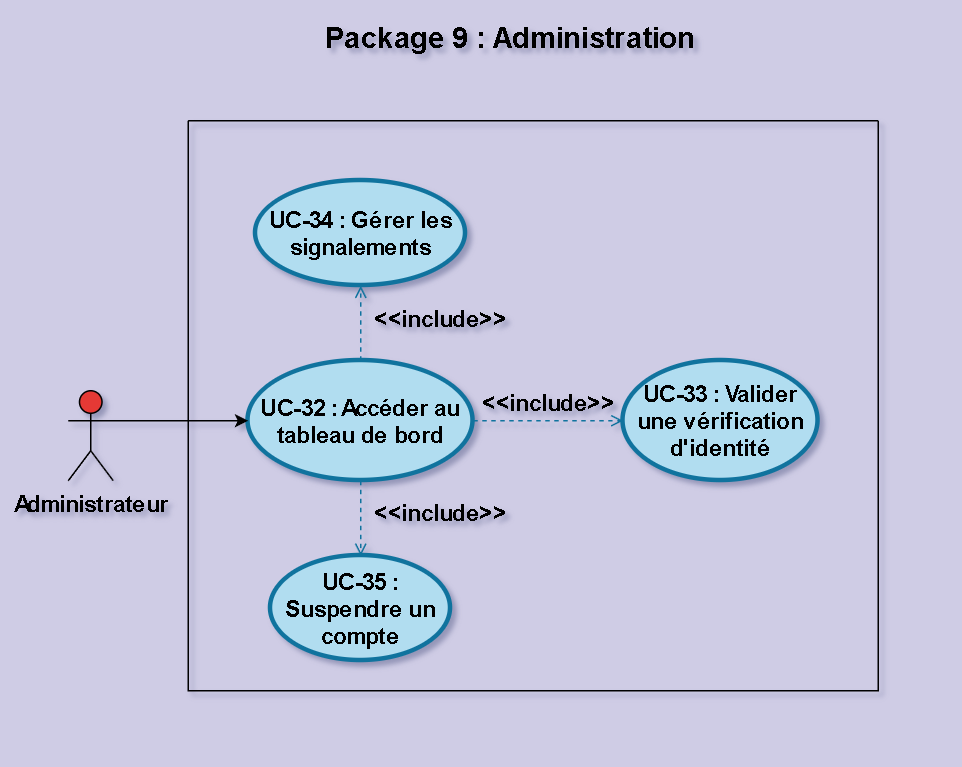

The diagram above was exported from draw.io. Its source (the exported page's mxGraphModel, read from the mxfile embedded in the PNG):
<mxGraphModel dx="1168" dy="758" grid="1" gridSize="10" guides="1" tooltips="1" connect="1" arrows="0" fold="1" page="1" pageScale="1" pageWidth="630" pageHeight="500" background="light-dark(#cfcce5, #121212)" math="0" shadow="0">
  <root>
    <mxCell id="0" />
    <mxCell id="1" parent="0" />
    <mxCell id="4_T10R1aXq1GWRK9sinu-3" parent="1" style="swimlane;startSize=0;swimlaneLine=1;deletable=1;expand=1;collapsible=0;dropTarget=1;fontSize=15;fontStyle=1" value="" vertex="1">
      <mxGeometry height="380" width="460" x="125" y="80" as="geometry" />
    </mxCell>
    <mxCell id="4_T10R1aXq1GWRK9sinu-5" parent="4_T10R1aXq1GWRK9sinu-3" style="shape=ellipse;html=1;strokeWidth=3;fontStyle=1;whiteSpace=wrap;align=center;perimeter=ellipsePerimeter;fillColor=#b1ddf0;strokeColor=#10739e;fontSize=15;" value="UC-34 : Gérer les signalements" vertex="1">
      <mxGeometry height="70" width="140" x="45" y="40" as="geometry" />
    </mxCell>
    <mxCell id="4_T10R1aXq1GWRK9sinu-6" parent="4_T10R1aXq1GWRK9sinu-3" style="shape=ellipse;html=1;strokeWidth=3;fontStyle=1;whiteSpace=wrap;align=center;perimeter=ellipsePerimeter;fillColor=#b1ddf0;strokeColor=#10739e;fontSize=15;" value="UC-32 : Accéder au tableau de bord" vertex="1">
      <mxGeometry height="80" width="150" x="40" y="160" as="geometry" />
    </mxCell>
    <mxCell id="4_T10R1aXq1GWRK9sinu-7" parent="4_T10R1aXq1GWRK9sinu-3" style="shape=ellipse;html=1;strokeWidth=3;fontStyle=1;whiteSpace=wrap;align=center;perimeter=ellipsePerimeter;fillColor=#b1ddf0;strokeColor=#10739e;fontSize=15;" value="UC-35 : Suspendre un compte" vertex="1">
      <mxGeometry height="70" width="120" x="55" y="290" as="geometry" />
    </mxCell>
    <mxCell id="4_T10R1aXq1GWRK9sinu-8" parent="4_T10R1aXq1GWRK9sinu-3" style="shape=ellipse;html=1;strokeWidth=3;fontStyle=1;whiteSpace=wrap;align=center;perimeter=ellipsePerimeter;fillColor=#b1ddf0;strokeColor=#10739e;fontSize=15;" value="UC-33 : Valider une vérification d'identité" vertex="1">
      <mxGeometry height="80" width="130" x="290" y="160" as="geometry" />
    </mxCell>
    <mxCell id="u1Lc93u-UZjNR1YYRzKa-15" edge="1" parent="4_T10R1aXq1GWRK9sinu-3" source="4_T10R1aXq1GWRK9sinu-6" style="edgeStyle=none;html=1;endArrow=open;verticalAlign=bottom;dashed=1;labelBackgroundColor=none;rounded=0;fontStyle=1;fontSize=15;entryX=0.5;entryY=0;entryDx=0;entryDy=0;exitX=0.5;exitY=1;exitDx=0;exitDy=0;fillColor=#b1ddf0;strokeColor=#10739e;" target="4_T10R1aXq1GWRK9sinu-7" value="&amp;lt;&amp;lt;include&amp;gt;&amp;gt;">
      <mxGeometry relative="1" width="160" x="0.3161" y="53" as="geometry">
        <mxPoint as="offset" />
        <mxPoint x="97" y="240" as="sourcePoint" />
        <mxPoint x="97" y="280" as="targetPoint" />
      </mxGeometry>
    </mxCell>
    <mxCell id="u1Lc93u-UZjNR1YYRzKa-16" edge="1" parent="4_T10R1aXq1GWRK9sinu-3" source="4_T10R1aXq1GWRK9sinu-6" style="edgeStyle=none;html=1;endArrow=open;verticalAlign=bottom;dashed=1;labelBackgroundColor=none;rounded=0;fontStyle=1;fontSize=15;entryX=0.5;entryY=1;entryDx=0;entryDy=0;exitX=0.5;exitY=0;exitDx=0;exitDy=0;fillColor=#b1ddf0;strokeColor=#10739e;" target="4_T10R1aXq1GWRK9sinu-5" value="&amp;lt;&amp;lt;include&amp;gt;&amp;gt;">
      <mxGeometry relative="1" width="160" x="-0.3521" y="-53" as="geometry">
        <mxPoint as="offset" />
        <mxPoint x="97" y="160" as="sourcePoint" />
        <mxPoint x="187" y="170" as="targetPoint" />
      </mxGeometry>
    </mxCell>
    <mxCell id="7r3ZTi2LOR75-cHZxM1z-1" edge="1" parent="4_T10R1aXq1GWRK9sinu-3" source="4_T10R1aXq1GWRK9sinu-6" style="edgeStyle=none;html=1;endArrow=open;verticalAlign=bottom;dashed=1;labelBackgroundColor=none;rounded=0;fontStyle=1;fontSize=15;entryX=0;entryY=0.5;entryDx=0;entryDy=0;exitX=1;exitY=0.5;exitDx=0;exitDy=0;fillColor=#b1ddf0;strokeColor=#10739e;" target="4_T10R1aXq1GWRK9sinu-8" value="&amp;lt;&amp;lt;include&amp;gt;&amp;gt;">
      <mxGeometry relative="1" width="160" as="geometry">
        <mxPoint as="offset" />
        <mxPoint x="310" y="318" as="sourcePoint" />
        <mxPoint x="310" y="260" as="targetPoint" />
      </mxGeometry>
    </mxCell>
    <mxCell id="7r3ZTi2LOR75-cHZxM1z-4" edge="1" parent="1" source="4_T10R1aXq1GWRK9sinu-15" style="edgeStyle=orthogonalEdgeStyle;rounded=0;orthogonalLoop=1;jettySize=auto;html=1;exitX=1;exitY=0.3333333333333333;exitDx=0;exitDy=0;exitPerimeter=0;entryX=0;entryY=0.5;entryDx=0;entryDy=0;" target="4_T10R1aXq1GWRK9sinu-6">
      <mxGeometry relative="1" as="geometry" />
    </mxCell>
    <mxCell id="4_T10R1aXq1GWRK9sinu-15" parent="1" style="shape=umlActor;html=1;verticalLabelPosition=bottom;verticalAlign=top;align=center;fontSize=15;fillColor=#E53935;fontStyle=1" value="Administrateur" vertex="1">
      <mxGeometry height="60" width="30" x="45" y="260" as="geometry" />
    </mxCell>
    <mxCell id="u1Lc93u-UZjNR1YYRzKa-18" parent="1" style="text;html=1;whiteSpace=wrap;strokeColor=none;fillColor=none;align=center;verticalAlign=middle;rounded=0;fontStyle=1;fontSize=19;" value="Package 9 : Administration" vertex="1">
      <mxGeometry height="30" width="270" x="205" y="10" as="geometry" />
    </mxCell>
  </root>
</mxGraphModel>